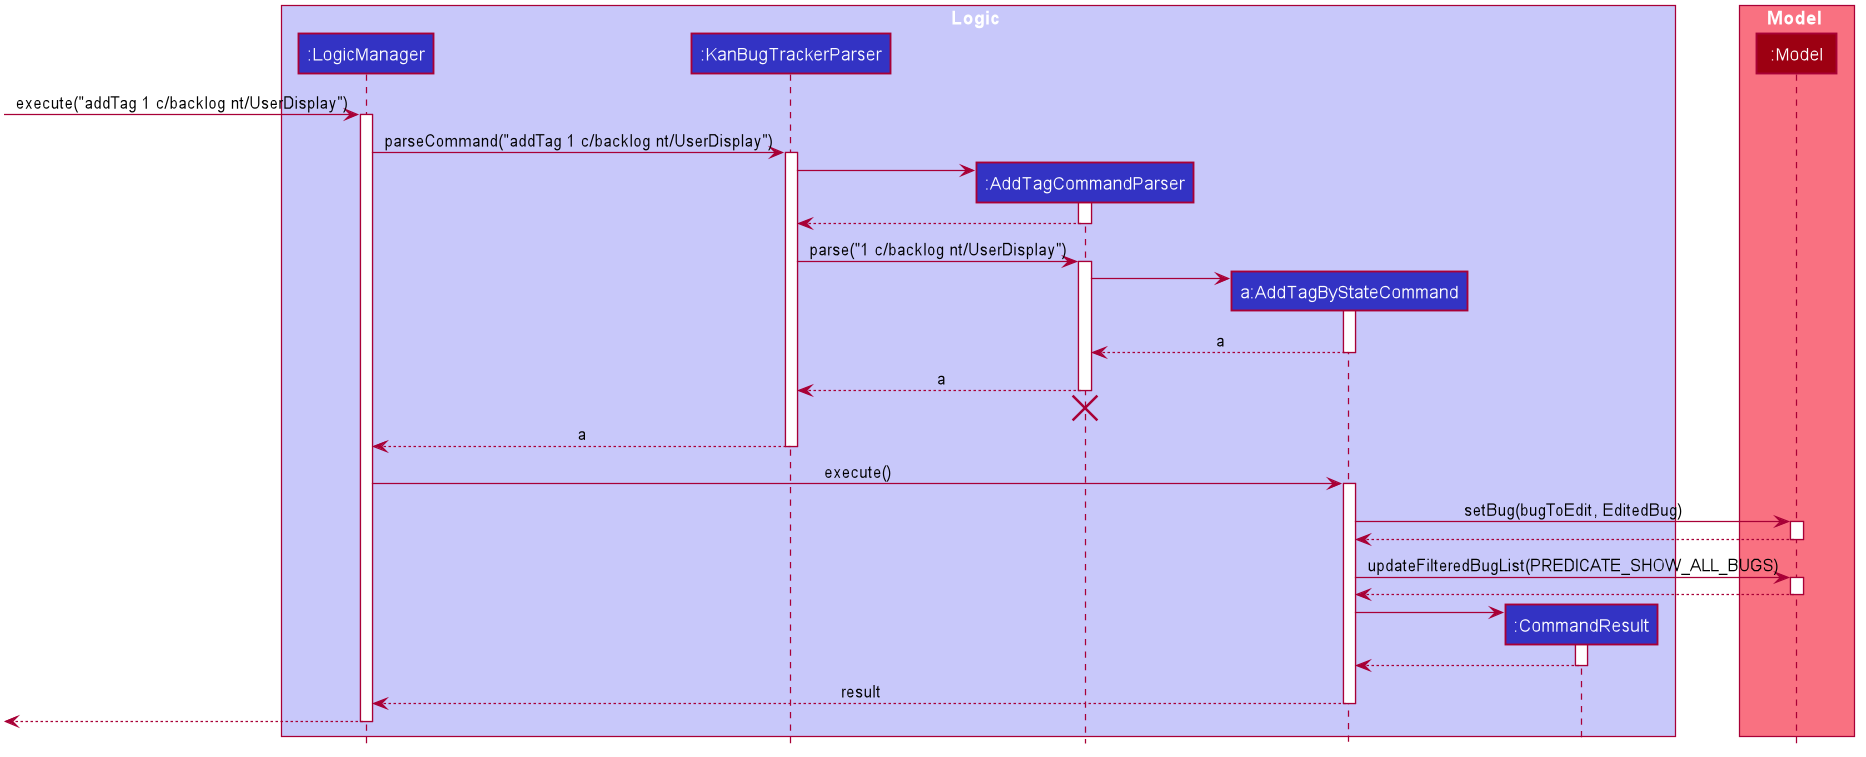

The diagram above was rendered by PlantUML. Its source (embedded in the PNG):
@startuml








skinparam BackgroundColor #FFFFFFF

skinparam Shadowing false

skinparam Class {
    FontColor #FFFFFF
    BorderThickness 1
    BorderColor #FFFFFF
    StereotypeFontColor #FFFFFF
    FontName Arial
}

skinparam Actor {
    BorderColor #000000
    Color #000000
    FontName Arial
}

skinparam Sequence {
    MessageAlign center
    BoxFontSize 15
    BoxPadding 0
    BoxFontColor #FFFFFF
    FontName Arial
}

skinparam Participant {
    FontColor #FFFFFFF
    Padding 20
}

skinparam MinClassWidth 50
skinparam ParticipantPadding 10
skinparam Shadowing false
skinparam DefaultTextAlignment center
skinparam packageStyle Rectangle

hide footbox
hide members
hide circle

box Logic #C8C8FA
participant ":LogicManager" as LogicManager #3333C4
participant ":KanBugTrackerParser" as KanBugTrackerParser #3333C4
participant ":AddTagCommandParser" as AddTagCommandParser #3333C4
participant "a:AddTagByStateCommand" as AddTagByStateCommand #3333C4
participant ":CommandResult" as CommandResult #3333C4
end box

box Model #F97181
participant ":Model" as Model #9D0012
end box

[-> LogicManager : execute("addTag 1 c/backlog nt/UserDisplay")
activate LogicManager

LogicManager -> KanBugTrackerParser : parseCommand("addTag 1 c/backlog nt/UserDisplay")
activate KanBugTrackerParser

create AddTagCommandParser
KanBugTrackerParser -> AddTagCommandParser
activate AddTagCommandParser

AddTagCommandParser --> KanBugTrackerParser
deactivate AddTagCommandParser

KanBugTrackerParser -> AddTagCommandParser : parse("1 c/backlog nt/UserDisplay")
activate AddTagCommandParser

create AddTagByStateCommand
AddTagCommandParser -> AddTagByStateCommand
activate AddTagByStateCommand

AddTagByStateCommand --> AddTagCommandParser : a
deactivate AddTagByStateCommand

AddTagCommandParser --> KanBugTrackerParser : a
deactivate AddTagCommandParser
AddTagCommandParser -[hidden]-> KanBugTrackerParser
destroy AddTagCommandParser

KanBugTrackerParser --> LogicManager : a
deactivate KanBugTrackerParser

LogicManager -> AddTagByStateCommand : execute()
activate AddTagByStateCommand

AddTagByStateCommand -> Model : setBug(bugToEdit, EditedBug)
activate Model

Model --> AddTagByStateCommand
deactivate Model

AddTagByStateCommand -> Model : updateFilteredBugList(PREDICATE_SHOW_ALL_BUGS)
activate Model

Model --> AddTagByStateCommand
deactivate Model

create CommandResult
AddTagByStateCommand -> CommandResult
activate CommandResult

CommandResult --> AddTagByStateCommand
deactivate CommandResult

AddTagByStateCommand --> LogicManager : result
deactivate AddTagByStateCommand

[<--LogicManager
deactivate LogicManager
@enduml